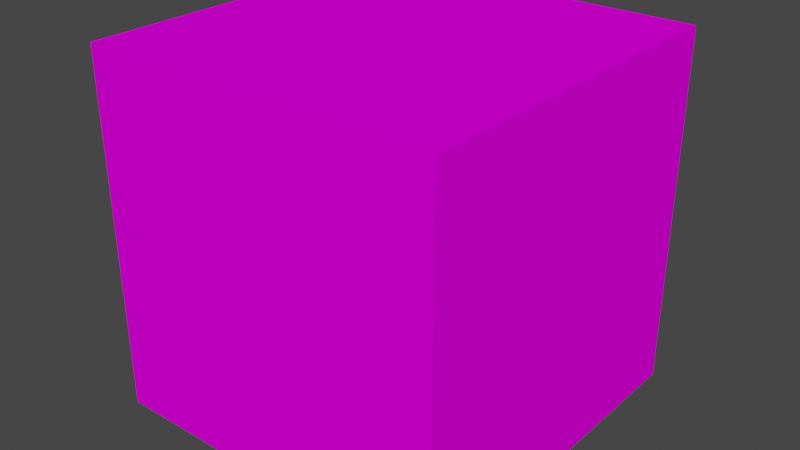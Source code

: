 # Source: blend.blend  (saved by Blender 3.6.13; exported with 4.5.12 LTS)
import bpy
from mathutils import Matrix  # noqa: F401  (used for matrix-valued properties, if any)

bpy.ops.wm.read_factory_settings(use_empty=True)
scene = bpy.context.scene
scene.name = 'Scene'

# ---- collections
col_collection = bpy.data.collections.new('Collection'); scene.collection.children.link(col_collection)

# ---- images (referenced by path relative to the original .blend; pixels are not part of the script)
import os
ASSET_DIR = os.environ.get("B2B_ASSET_DIR", "")  # directory of the original .blend (textures are referenced by path, not embedded)
HERE = os.path.dirname(os.path.abspath(__file__))  # packed textures are extracted next to this script under _unpacked/

def load_image(name, relpath, width, height, colorspace="sRGB"):
    """Load a texture the original file referenced (path relative to the .blend, or extracted next to this script)."""
    p = next((c for c in (os.path.join(HERE, relpath), os.path.join(ASSET_DIR, relpath)) if relpath and os.path.exists(c)), "")
    if p:
        img = bpy.data.images.load(p, check_existing=True)
        img.name = name
    else:  # same state as the original file: an image datablock whose file is absent (Cycles renders it pink)
        img = bpy.data.images.new(name, width, height)
        img.source = "FILE"
        img.filepath = "//" + (relpath or name)
    img.colorspace_settings.name = colorspace
    return img
img_5_png_002 = load_image('атлас 5.png.002', 'атлас 5.png', 1024, 1024, 'sRGB')

# ---- materials (node trees are filled in below, after node groups)
mat_x = bpy.data.materials.new('Атлас кубов')
mat_x.use_transparent_shadow = False
mat_x.roughness = 0.5

# ---- material node trees
mat_x.use_nodes = True; mat_x.node_tree.nodes.clear()
_N = mat_x.node_tree.nodes; _L = mat_x.node_tree.links
n0 = _N.new('ShaderNodeBsdfPrincipled'); n0.name = 'Principled BSDF'; n0.location = (10, 300)
n0.distribution = 'GGX'
n0.subsurface_method = 'RANDOM_WALK_SKIN'
n0.inputs[2].default_value = 1.0
n0.inputs[3].default_value = 1.45
n0.inputs[13].default_value = 0.0
n0.inputs[27].default_value = (0.0, 0.0, 0.0, 1.0)
n0.inputs[28].default_value = 1.0
n1 = _N.new('ShaderNodeOutputMaterial'); n1.name = 'Material Output'; n1.location = (300, 300)
n2 = _N.new('ShaderNodeNormalMap'); n2.name = 'Normal Map'; n2.location = (-300, -300)
n2.label = 'Normal/Map'
n2.inputs[0].default_value = 0.0
n3 = _N.new('ShaderNodeTexImage'); n3.name = 'Image Texture'; n3.location = (-300, 600)
n3.image = img_5_png_002
_L.new(n0.outputs[0], n1.inputs[0])
_L.new(n2.outputs[0], n0.inputs[5])
_L.new(n3.outputs[0], n0.inputs[0])
n1.is_active_output = True

# ---- world
world_world = bpy.data.worlds.new('World'); scene.world = world_world
world_world.use_nodes = True; world_world.node_tree.nodes.clear()
_N = world_world.node_tree.nodes; _L = world_world.node_tree.links
n0 = _N.new('ShaderNodeOutputWorld'); n0.name = 'World Output'; n0.location = (300, 300)
n1 = _N.new('ShaderNodeBackground'); n1.name = 'Background'; n1.location = (10, 300)
n1.inputs[0].default_value = (0.05088, 0.05088, 0.05088, 1.0)
_L.new(n1.outputs[0], n0.inputs[0])
n0.is_active_output = True
world_world.color = (0.05088, 0.05088, 0.05088)
world_world.use_sun_shadow = False
world_world.sun_shadow_jitter_overblur = 0.0

# ---- meshes
me_cube_001 = bpy.data.meshes.new('Cube.001')
me_cube_001.from_pydata([(0.5, -0.5, 0.5), (0.5, 0.5, 0.5), (0.5, -0.5, -0.5), (0.5, 0.5, -0.5), (-0.5, -0.5, 0.5), (-0.5, 0.5, 0.5), (-0.5, -0.5, -0.5), (-0.5, 0.5, -0.5)], [], [(0, 4, 6, 2), (3, 2, 6, 7), (7, 6, 4, 5), (5, 1, 3, 7), (1, 0, 2, 3), (5, 4, 0, 1)])
me_cube_001.polygons.foreach_set('use_smooth', [True] * 6)
_k = set([(0, 1), (0, 2), (0, 4), (1, 3), (1, 5), (2, 3), (2, 6), (3, 7), (4, 5), (4, 6), (5, 7), (6, 7)])
me_cube_001.attributes.new('sharp_edge', 'BOOLEAN', 'EDGE').data.foreach_set('value', [ (min(e.vertices), max(e.vertices)) in _k for e in me_cube_001.edges])
_uv = me_cube_001.uv_layers.new(name='UVMap')
_uv.uv.foreach_set('vector', [0.1298, 0.1896, 0.1865, 0.1896, 0.1865, 0.2458, 0.1298, 0.2458, 0.126, 0.2478, 0.126, 0.1871, 0.1865, 0.1871, 0.1865, 0.2478, 0.1283, 0.2466, 0.1283, 0.189, 0.1839, 0.189, 0.1839, 0.2466, 0.1289, 0.2481, 0.1289, 0.1924, 0.1846, 0.1924, 0.1846, 0.2481, 0.1277, 0.246, 0.1277, 0.1892, 0.1845, 0.1892, 0.1845, 0.246, 0.1297, 0.2487, 0.1297, 0.1933, 0.1851, 0.1933, 0.1851, 0.2487])
me_cube_001.materials.append(mat_x)
me_cube_001.update()
me_cube_001.normals_split_custom_set([tuple(v) for v in zip(*[iter([0.0, -1.0, -2.98e-07, 0.0, -1.0, -2.98e-07, 0.0, -1.0, -2.98e-07, 0.0, -1.0, -2.98e-07, 0.0, 3.278e-07, -1.0, 0.0, 3.278e-07, -1.0, 0.0, 3.278e-07, -1.0, 0.0, 3.278e-07, -1.0, -1.0, 1.49e-08, 0.0, -1.0, 1.49e-08, 0.0, -1.0, 1.49e-08, 0.0, -1.0, 1.49e-08, 0.0, 0.0, 1.0, 2.98e-07, 0.0, 1.0, 2.98e-07, 0.0, 1.0, 2.98e-07, 0.0, 1.0, 2.98e-07, 1.0, -1.49e-08, 0.0, 1.0, -1.49e-08, 0.0, 1.0, -1.49e-08, 0.0, 1.0, -1.49e-08, 0.0, 0.0, -3.278e-07, 1.0, 0.0, -3.278e-07, 1.0, 0.0, -3.278e-07, 1.0, 0.0, -3.278e-07, 1.0])] * 3)])

# ---- objects
ob_x = bpy.data.objects.new('Куб - Фиолетовый', me_cube_001)

# ---- transforms, parenting, visibility, modifiers, constraints
ob_x.location = (0.0, 0.0, 0.0)
ob_x.rotation_euler = (1.571, -0.0, 0.0)
ob_x.color = (0.8, 0.8, 0.8, 1.0)

# ---- collection membership
col_collection.objects.link(ob_x)

# ---- scene / render settings (as saved in the file)
scene.frame_start = 1; scene.frame_end = 250; scene.frame_set(1)
scene.render.engine = 'BLENDER_EEVEE_NEXT'
scene.cycles.sampling_pattern = 'TABULATED_SOBOL'
scene.view_settings.view_transform = 'Filmic'
bpy.context.view_layer.update()

# ---- added for rendering (the .blend has no active camera and no usable light): camera, sun
cam_auto = bpy.data.cameras.new('AutoCamera')
cam_auto.lens = 50.0
cam_auto.sensor_width = 36.0
cam_auto.clip_end = 1000.0
ob_auto_camera = bpy.data.objects.new('AutoCamera', cam_auto)
scene.collection.objects.link(ob_auto_camera)
ob_auto_camera.location = (1.60254, -1.92304, 1.28203)
ob_auto_camera.rotation_euler = (1.09748, -7.21219e-08, 0.694738)
scene.camera = ob_auto_camera
light_auto_sun = bpy.data.lights.new('AutoSun', 'SUN')
light_auto_sun.energy = 3.0
light_auto_sun.angle = 0.0523599
ob_auto_sun = bpy.data.objects.new('AutoSun', light_auto_sun)
scene.collection.objects.link(ob_auto_sun)
ob_auto_sun.rotation_euler = (0.872665, 0.174533, 0.523599)
bpy.context.view_layer.update()
